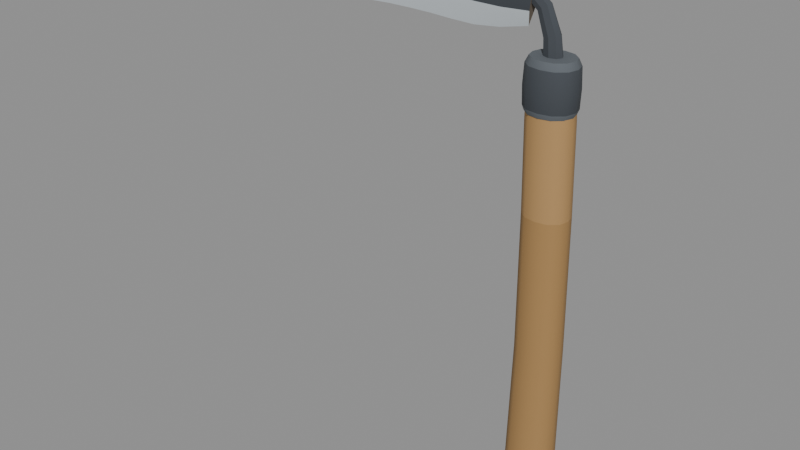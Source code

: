 # Source: sickle.blend  (saved by Blender 5.1.30; exported with 4.5.12 LTS)
import bpy
from mathutils import Matrix  # noqa: F401  (used for matrix-valued properties, if any)

bpy.ops.wm.read_factory_settings(use_empty=True)
scene = bpy.context.scene
scene.name = 'Scene'

# ---- materials (node trees are filled in below, after node groups)
mat_oak_dark = bpy.data.materials.new('oak_dark')
mat_oak_dark.diffuse_color = (0.1559, 0.0865, 0.0356, 1.0)
mat_oak = bpy.data.materials.new('oak')
mat_oak.diffuse_color = (0.4342, 0.2542, 0.09759, 1.0)
mat_oak_worn = bpy.data.materials.new('oak_worn')
mat_oak_worn.diffuse_color = (0.3712, 0.2122, 0.07619, 1.0)
mat_steel_dark = bpy.data.materials.new('steel_dark')
mat_steel_dark.diffuse_color = (0.107, 0.1221, 0.1384, 1.0)
mat_forge = bpy.data.materials.new('forge')
mat_forge.diffuse_color = (0.05286, 0.06125, 0.07227, 1.0)
mat_patina = bpy.data.materials.new('patina')
mat_patina.diffuse_color = (0.1559, 0.1248, 0.09306, 1.0)
mat_steel_edge = bpy.data.materials.new('steel_edge')
mat_steel_edge.diffuse_color = (0.5457, 0.5972, 0.6308, 1.0)

# ---- material node trees
mat_oak_dark.use_nodes = True; mat_oak_dark.node_tree.nodes.clear()
_N = mat_oak_dark.node_tree.nodes; _L = mat_oak_dark.node_tree.links
n0 = _N.new('ShaderNodeBsdfPrincipled'); n0.name = 'Principled BSDF'; n0.location = (-200, 100)
n0.inputs[0].default_value = (0.1559, 0.0865, 0.0356, 1.0)
n0.inputs[2].default_value = 0.9
n1 = _N.new('ShaderNodeOutputMaterial'); n1.name = 'Material Output'; n1.location = (200, 100)
_L.new(n0.outputs[0], n1.inputs[0])
n1.is_active_output = True
mat_oak.use_nodes = True; mat_oak.node_tree.nodes.clear()
_N = mat_oak.node_tree.nodes; _L = mat_oak.node_tree.links
n0 = _N.new('ShaderNodeBsdfPrincipled'); n0.name = 'Principled BSDF'; n0.location = (-200, 100)
n0.inputs[0].default_value = (0.4342, 0.2542, 0.09759, 1.0)
n0.inputs[2].default_value = 0.9
n1 = _N.new('ShaderNodeOutputMaterial'); n1.name = 'Material Output'; n1.location = (200, 100)
_L.new(n0.outputs[0], n1.inputs[0])
n1.is_active_output = True
mat_oak_worn.use_nodes = True; mat_oak_worn.node_tree.nodes.clear()
_N = mat_oak_worn.node_tree.nodes; _L = mat_oak_worn.node_tree.links
n0 = _N.new('ShaderNodeBsdfPrincipled'); n0.name = 'Principled BSDF'; n0.location = (-200, 100)
n0.inputs[0].default_value = (0.3712, 0.2122, 0.07619, 1.0)
n0.inputs[2].default_value = 0.9
n1 = _N.new('ShaderNodeOutputMaterial'); n1.name = 'Material Output'; n1.location = (200, 100)
_L.new(n0.outputs[0], n1.inputs[0])
n1.is_active_output = True
mat_steel_dark.use_nodes = True; mat_steel_dark.node_tree.nodes.clear()
_N = mat_steel_dark.node_tree.nodes; _L = mat_steel_dark.node_tree.links
n0 = _N.new('ShaderNodeBsdfPrincipled'); n0.name = 'Principled BSDF'; n0.location = (-200, 100)
n0.inputs[0].default_value = (0.107, 0.1221, 0.1384, 1.0)
n0.inputs[2].default_value = 0.9
n1 = _N.new('ShaderNodeOutputMaterial'); n1.name = 'Material Output'; n1.location = (200, 100)
_L.new(n0.outputs[0], n1.inputs[0])
n1.is_active_output = True
mat_forge.use_nodes = True; mat_forge.node_tree.nodes.clear()
_N = mat_forge.node_tree.nodes; _L = mat_forge.node_tree.links
n0 = _N.new('ShaderNodeBsdfPrincipled'); n0.name = 'Principled BSDF'; n0.location = (-200, 100)
n0.inputs[0].default_value = (0.05286, 0.06125, 0.07227, 1.0)
n0.inputs[2].default_value = 0.9
n1 = _N.new('ShaderNodeOutputMaterial'); n1.name = 'Material Output'; n1.location = (200, 100)
_L.new(n0.outputs[0], n1.inputs[0])
n1.is_active_output = True
mat_patina.use_nodes = True; mat_patina.node_tree.nodes.clear()
_N = mat_patina.node_tree.nodes; _L = mat_patina.node_tree.links
n0 = _N.new('ShaderNodeBsdfPrincipled'); n0.name = 'Principled BSDF'; n0.location = (-200, 100)
n0.inputs[0].default_value = (0.1559, 0.1248, 0.09306, 1.0)
n0.inputs[2].default_value = 0.9
n1 = _N.new('ShaderNodeOutputMaterial'); n1.name = 'Material Output'; n1.location = (200, 100)
_L.new(n0.outputs[0], n1.inputs[0])
n1.is_active_output = True
mat_steel_edge.use_nodes = True; mat_steel_edge.node_tree.nodes.clear()
_N = mat_steel_edge.node_tree.nodes; _L = mat_steel_edge.node_tree.links
n0 = _N.new('ShaderNodeBsdfPrincipled'); n0.name = 'Principled BSDF'; n0.location = (-200, 100)
n0.inputs[0].default_value = (0.5457, 0.5972, 0.6308, 1.0)
n0.inputs[2].default_value = 0.9
n1 = _N.new('ShaderNodeOutputMaterial'); n1.name = 'Material Output'; n1.location = (200, 100)
_L.new(n0.outputs[0], n1.inputs[0])
n1.is_active_output = True

# ---- meshes
me_handle = bpy.data.meshes.new('handle')
me_handle.from_pydata([(0.0112, 0.0, 0.0), (0.01005, 0.00487, 0.0), (0.005803, 0.008436, 0.0), (6.858e-19, 0.0094, 0.0), (-0.005803, 0.008436, 0.0), (-0.01005, 0.00487, 0.0), (-0.0112, 1.151e-18, 0.0), (-0.01005, -0.00487, 0.0), (-0.005803, -0.008436, 0.0), (-2.057e-18, -0.0094, 0.0), (0.005803, -0.008436, 0.0), (0.01005, -0.00487, 0.0), (0.01536, 0.0, 0.0056), (0.0138, 0.006632, 0.0056), (0.008032, 0.01149, 0.0056), (0.000157, 0.0128, 0.0056), (-0.007718, 0.01149, 0.0056), (-0.01348, 0.006632, 0.0056), (-0.01504, 1.568e-18, 0.0056), (-0.01348, -0.006632, 0.0056), (-0.007718, -0.01149, 0.0056), (0.000157, -0.0128, 0.0056), (0.008032, -0.01149, 0.0056), (0.0138, -0.006632, 0.0056), (0.01651, 0.0, 0.0182), (0.01487, 0.006995, 0.0182), (0.008797, 0.01212, 0.0182), (0.000507, 0.0135, 0.0182), (-0.007783, 0.01212, 0.0182), (-0.01385, 0.006995, 0.0182), (-0.01549, 1.653e-18, 0.0182), (-0.01385, -0.006995, 0.0182), (-0.007783, -0.01212, 0.0182), (0.000507, -0.0135, 0.0182), (0.008797, -0.01212, 0.0182), (0.01487, -0.006995, 0.0182), (0.01624, 0.0, 0.0504), (0.01471, 0.006528, 0.0504), (0.00906, 0.01131, 0.0504), (0.00134, 0.0126, 0.0504), (-0.00638, 0.01131, 0.0504), (-0.01203, 0.006528, 0.0504), (-0.01356, 1.543e-18, 0.0504), (-0.01203, -0.006528, 0.0504), (-0.00638, -0.01131, 0.0504), (0.00134, -0.0126, 0.0504), (0.00906, -0.01131, 0.0504), (0.01471, -0.006528, 0.0504), (0.01647, 0.0, 0.126), (0.01503, 0.006114, 0.126), (0.009723, 0.01059, 0.126), (0.002469, 0.0118, 0.126), (-0.004784, 0.01059, 0.126), (-0.01009, 0.006114, 0.126), (-0.01153, 1.445e-18, 0.126), (-0.01009, -0.006114, 0.126), (-0.004784, -0.01059, 0.126), (0.002469, -0.0118, 0.126), (0.009723, -0.01059, 0.126), (0.01503, -0.006114, 0.126), (0.01547, 0.0, 0.21), (0.01406, 0.00601, 0.21), (0.008866, 0.01041, 0.21), (0.001768, 0.0116, 0.21), (-0.00533, 0.01041, 0.21), (-0.01053, 0.00601, 0.21), (-0.01193, 1.421e-18, 0.21), (-0.01053, -0.00601, 0.21), (-0.00533, -0.01041, 0.21), (0.001768, -0.0116, 0.21), (0.008866, -0.01041, 0.21), (0.01406, -0.00601, 0.21), (0.01407, 0.0, 0.2632), (0.01267, 0.005958, 0.2632), (0.007515, 0.01032, 0.2632), (0.0004685, 0.0115, 0.2632), (-0.006578, 0.01032, 0.2632), (-0.01174, 0.005958, 0.2632), (-0.01313, 1.408e-18, 0.2632), (-0.01174, -0.005958, 0.2632), (-0.006578, -0.01032, 0.2632), (0.0004685, -0.0115, 0.2632), (0.007515, -0.01032, 0.2632), (0.01267, -0.005958, 0.2632), (0.0131, 0.0, 0.28), (0.01176, 0.005751, 0.28), (0.006787, 0.009961, 0.28), (1.108e-18, 0.0111, 0.28), (-0.006787, 0.009961, 0.28), (-0.01176, 0.005751, 0.28), (-0.0131, 1.359e-18, 0.28), (-0.01176, -0.005751, 0.28), (-0.006787, -0.009961, 0.28), (-2.1e-18, -0.0111, 0.28), (0.006787, -0.009961, 0.28), (0.01176, -0.005751, 0.28), (0.0138, 0.0, 0.268), (0.01225, 0.006014, 0.268), (0.007075, 0.01042, 0.268), (8.45e-19, 0.01173, 0.268), (-0.007075, 0.01042, 0.268), (-0.01225, 0.006014, 0.268), (-0.0138, 1.437e-18, 0.268), (-0.01225, -0.006014, 0.268), (-0.007075, -0.01042, 0.268), (-2.535e-18, -0.01173, 0.268), (0.007075, -0.01042, 0.268), (0.01225, -0.006014, 0.268), (0.015, 0.0, 0.271), (0.01332, 0.006537, 0.271), (0.00769, 0.01132, 0.271), (9.185e-19, 0.01275, 0.271), (-0.00769, 0.01132, 0.271), (-0.01332, 0.006537, 0.271), (-0.015, 1.561e-18, 0.271), (-0.01332, -0.006537, 0.271), (-0.00769, -0.01132, 0.271), (-2.755e-18, -0.01275, 0.271), (0.00769, -0.01132, 0.271), (0.01332, -0.006537, 0.271), (0.0154, 0.0, 0.282), (0.01368, 0.006711, 0.282), (0.007895, 0.01162, 0.282), (9.43e-19, 0.01309, 0.282), (-0.007895, 0.01162, 0.282), (-0.01368, 0.006711, 0.282), (-0.0154, 1.603e-18, 0.282), (-0.01368, -0.006711, 0.282), (-0.007895, -0.01162, 0.282), (-2.829e-18, -0.01309, 0.282), (0.007895, -0.01162, 0.282), (0.01368, -0.006711, 0.282), (0.0148, 0.0, 0.294), (0.01314, 0.00645, 0.294), (0.007588, 0.01117, 0.294), (9.062e-19, 0.01258, 0.294), (-0.007588, 0.01117, 0.294), (-0.01314, 0.00645, 0.294), (-0.0148, 1.541e-18, 0.294), (-0.01314, -0.00645, 0.294), (-0.007588, -0.01117, 0.294), (-2.719e-18, -0.01258, 0.294), (0.007588, -0.01117, 0.294), (0.01314, -0.00645, 0.294), (0.0128, 0.0, 0.298), (0.01137, 0.005578, 0.298), (0.006562, 0.009661, 0.298), (7.838e-19, 0.01088, 0.298), (-0.006562, 0.009661, 0.298), (-0.01137, 0.005578, 0.298), (-0.0128, 1.332e-18, 0.298), (-0.01137, -0.005578, 0.298), (-0.006562, -0.009661, 0.298), (-2.351e-18, -0.01088, 0.298), (0.006562, -0.009661, 0.298), (0.01137, -0.005578, 0.298)], [], [(0, 1, 13, 12), (1, 2, 14, 13), (2, 3, 15, 14), (3, 4, 16, 15), (4, 5, 17, 16), (5, 6, 18, 17), (6, 7, 19, 18), (7, 8, 20, 19), (8, 9, 21, 20), (9, 10, 22, 21), (10, 11, 23, 22), (11, 0, 12, 23), (12, 13, 25, 24), (13, 14, 26, 25), (14, 15, 27, 26), (15, 16, 28, 27), (16, 17, 29, 28), (17, 18, 30, 29), (18, 19, 31, 30), (19, 20, 32, 31), (20, 21, 33, 32), (21, 22, 34, 33), (22, 23, 35, 34), (23, 12, 24, 35), (24, 25, 37, 36), (25, 26, 38, 37), (26, 27, 39, 38), (27, 28, 40, 39), (28, 29, 41, 40), (29, 30, 42, 41), (30, 31, 43, 42), (31, 32, 44, 43), (32, 33, 45, 44), (33, 34, 46, 45), (34, 35, 47, 46), (35, 24, 36, 47), (36, 37, 49, 48), (37, 38, 50, 49), (38, 39, 51, 50), (39, 40, 52, 51), (40, 41, 53, 52), (41, 42, 54, 53), (42, 43, 55, 54), (43, 44, 56, 55), (44, 45, 57, 56), (45, 46, 58, 57), (46, 47, 59, 58), (47, 36, 48, 59), (48, 49, 61, 60), (49, 50, 62, 61), (50, 51, 63, 62), (51, 52, 64, 63), (52, 53, 65, 64), (53, 54, 66, 65), (54, 55, 67, 66), (55, 56, 68, 67), (56, 57, 69, 68), (57, 58, 70, 69), (58, 59, 71, 70), (59, 48, 60, 71), (60, 61, 73, 72), (61, 62, 74, 73), (62, 63, 75, 74), (63, 64, 76, 75), (64, 65, 77, 76), (65, 66, 78, 77), (66, 67, 79, 78), (67, 68, 80, 79), (68, 69, 81, 80), (69, 70, 82, 81), (70, 71, 83, 82), (71, 60, 72, 83), (72, 73, 85, 84), (73, 74, 86, 85), (74, 75, 87, 86), (75, 76, 88, 87), (76, 77, 89, 88), (77, 78, 90, 89), (78, 79, 91, 90), (79, 80, 92, 91), (80, 81, 93, 92), (81, 82, 94, 93), (82, 83, 95, 94), (83, 72, 84, 95), (0, 11, 10, 9, 8, 7, 6, 5, 4, 3, 2, 1), (95, 84, 85, 86, 87, 88, 89, 90, 91, 92, 93, 94), (96, 97, 109, 108), (97, 98, 110, 109), (98, 99, 111, 110), (99, 100, 112, 111), (100, 101, 113, 112), (101, 102, 114, 113), (102, 103, 115, 114), (103, 104, 116, 115), (104, 105, 117, 116), (105, 106, 118, 117), (106, 107, 119, 118), (107, 96, 108, 119), (108, 109, 121, 120), (109, 110, 122, 121), (110, 111, 123, 122), (111, 112, 124, 123), (112, 113, 125, 124), (113, 114, 126, 125), (114, 115, 127, 126), (115, 116, 128, 127), (116, 117, 129, 128), (117, 118, 130, 129), (118, 119, 131, 130), (119, 108, 120, 131), (120, 121, 133, 132), (121, 122, 134, 133), (122, 123, 135, 134), (123, 124, 136, 135), (124, 125, 137, 136), (125, 126, 138, 137), (126, 127, 139, 138), (127, 128, 140, 139), (128, 129, 141, 140), (129, 130, 142, 141), (130, 131, 143, 142), (131, 120, 132, 143), (132, 133, 145, 144), (133, 134, 146, 145), (134, 135, 147, 146), (135, 136, 148, 147), (136, 137, 149, 148), (137, 138, 150, 149), (138, 139, 151, 150), (139, 140, 152, 151), (140, 141, 153, 152), (141, 142, 154, 153), (142, 143, 155, 154), (143, 132, 144, 155), (96, 107, 106, 105, 104, 103, 102, 101, 100, 99, 98, 97), (155, 144, 145, 146, 147, 148, 149, 150, 151, 152, 153, 154)])
me_handle.polygons.foreach_set('use_smooth', [True] * 136)
me_handle.polygons.foreach_set('material_index', [0, 0, 0, 0, 0, 0, 0, 0, 0, 0, 0, 0, 1, 1, 1, 1, 1, 1, 1, 1, 1, 1, 1, 1, 1, 1, 1, 1, 1, 1, 1, 1, 1, 1, 1, 1, 2, 2, 2, 2, 2, 2, 2, 2, 2, 2, 2, 2, 2, 2, 2, 2, 2, 2, 2, 2, 2, 2, 2, 2, 1, 1, 1, 1, 1, 1, 1, 1, 1, 1, 1, 1, 1, 1, 1, 1, 1, 1, 1, 1, 1, 1, 1, 1, 0, 0, 3, 3, 3, 3, 3, 3, 3, 3, 3, 3, 3, 3, 4, 4, 4, 4, 4, 4, 4, 4, 4, 4, 4, 4, 4, 4, 4, 4, 4, 4, 4, 4, 4, 4, 4, 4, 3, 3, 3, 3, 3, 3, 3, 3, 3, 3, 3, 3, 3, 3])
_k = set([(0, 1), (0, 11), (1, 2), (2, 3), (3, 4), (4, 5), (5, 6), (6, 7), (7, 8), (8, 9), (9, 10), (10, 11), (84, 85), (84, 95), (85, 86), (86, 87), (87, 88), (88, 89), (89, 90), (90, 91), (91, 92), (92, 93), (93, 94), (94, 95), (96, 97), (96, 107), (97, 98), (98, 99), (99, 100), (100, 101), (101, 102), (102, 103), (103, 104), (104, 105), (105, 106), (106, 107), (144, 145), (144, 155), (145, 146), (146, 147), (147, 148), (148, 149), (149, 150), (150, 151), (151, 152), (152, 153), (153, 154), (154, 155)])
me_handle.attributes.new('sharp_edge', 'BOOLEAN', 'EDGE').data.foreach_set('value', [ (min(e.vertices), max(e.vertices)) in _k for e in me_handle.edges])
me_handle.materials.append(mat_oak_dark)
me_handle.materials.append(mat_oak)
me_handle.materials.append(mat_oak_worn)
me_handle.materials.append(mat_steel_dark)
me_handle.materials.append(mat_forge)
me_handle.update()
me_blade = bpy.data.meshes.new('blade')
me_blade.from_pydata([(0.005767, 0.0, 0.2946), (0.004078, 0.003253, 0.2944), (3.531e-19, 0.0046, 0.294), (-0.004078, 0.003253, 0.2936), (-0.005767, 5.633e-19, 0.2934), (-0.004078, -0.003253, 0.2936), (-1.059e-18, -0.0046, 0.294), (0.004078, -0.003253, 0.2944), (0.003545, 0.0, 0.3093), (0.002067, 0.002828, 0.3089), (-0.0015, 0.004, 0.308), (-0.005067, 0.002828, 0.3071), (-0.006545, 4.899e-19, 0.3067), (-0.005067, -0.002828, 0.3071), (-0.0015, -0.004, 0.308), (0.002067, -0.002828, 0.3089), (-0.003132, 0.0, 0.3247), (-0.004265, 0.002333, 0.3239), (-0.007, 0.0033, 0.322), (-0.009735, 0.002333, 0.3201), (-0.01087, 4.041e-19, 0.3193), (-0.009735, -0.002333, 0.3201), (-0.007, -0.0033, 0.322), (-0.004265, -0.002333, 0.3239), (-0.0133, 0.0, 0.3325), (-0.01409, 0.00198, 0.3315), (-0.016, 0.0028, 0.329), (-0.01791, 0.00198, 0.3265), (-0.0187, 3.429e-19, 0.3255), (-0.01791, -0.00198, 0.3265), (-0.016, -0.0028, 0.329), (-0.01409, -0.00198, 0.3315), (-0.01184, 0.0, 0.3329), (-0.01231, 0.003264, 0.3303), (-0.0133, 0.003128, 0.3249), (-0.01436, 0.002516, 0.319), (-0.01593, 0.0, 0.3104), (-0.01436, -0.002516, 0.319), (-0.0133, -0.003128, 0.3249), (-0.01231, -0.003264, 0.3303), (-0.0289, 0.0, 0.3362), (-0.02945, 0.003168, 0.3328), (-0.03061, 0.003036, 0.3257), (-0.03187, 0.002442, 0.3179), (-0.03372, 0.0, 0.3065), (-0.03187, -0.002442, 0.3179), (-0.03061, -0.003036, 0.3257), (-0.02945, -0.003168, 0.3328), (-0.04602, 0.0, 0.3388), (-0.04646, 0.002976, 0.3349), (-0.04737, 0.002852, 0.3267), (-0.04836, 0.002294, 0.3179), (-0.04982, 0.0, 0.3047), (-0.04836, -0.002294, 0.3179), (-0.04737, -0.002852, 0.3267), (-0.04646, -0.002976, 0.3349), (-0.06319, 0.0, 0.3403), (-0.06336, 0.002784, 0.3362), (-0.06371, 0.002668, 0.3277), (-0.06409, 0.002146, 0.3185), (-0.06465, 0.0, 0.3049), (-0.06409, -0.002146, 0.3185), (-0.06371, -0.002668, 0.3277), (-0.06336, -0.002784, 0.3362), (-0.08039, 0.0, 0.3403), (-0.08022, 0.002592, 0.3363), (-0.07986, 0.002484, 0.3279), (-0.07947, 0.001998, 0.3189), (-0.07889, 0.0, 0.3055), (-0.07947, -0.001998, 0.3189), (-0.07986, -0.002484, 0.3279), (-0.08022, -0.002592, 0.3363), (-0.09759, 0.0, 0.3387), (-0.09707, 0.0024, 0.3349), (-0.09601, 0.0023, 0.327), (-0.09485, 0.00185, 0.3184), (-0.09314, 0.0, 0.3057), (-0.09485, -0.00185, 0.3184), (-0.09601, -0.0023, 0.327), (-0.09707, -0.0024, 0.3349), (-0.1148, 0.0, 0.3355), (-0.114, 0.002208, 0.332), (-0.1123, 0.002116, 0.3248), (-0.1106, 0.001702, 0.3171), (-0.108, 0.0, 0.3056), (-0.1106, -0.001702, 0.3171), (-0.1123, -0.002116, 0.3248), (-0.114, -0.002208, 0.332), (-0.1319, 0.0, 0.3307), (-0.131, 0.002016, 0.3277), (-0.129, 0.001932, 0.3215), (-0.1269, 0.001554, 0.3148), (-0.1238, 0.0, 0.3049), (-0.1269, -0.001554, 0.3148), (-0.129, -0.001932, 0.3215), (-0.131, -0.002016, 0.3277), (-0.149, 0.0, 0.3244), (-0.148, 0.001824, 0.322), (-0.1461, 0.001748, 0.317), (-0.144, 0.001406, 0.3116), (-0.1409, 0.0, 0.3036), (-0.144, -0.001406, 0.3116), (-0.1461, -0.001748, 0.317), (-0.148, -0.001824, 0.322), (-0.166, 0.0, 0.317), (-0.1653, 0.001632, 0.3152), (-0.1638, 0.001564, 0.3115), (-0.1621, 0.001258, 0.3075), (-0.1597, 0.0, 0.3016), (-0.1621, -0.001258, 0.3075), (-0.1638, -0.001564, 0.3115), (-0.1653, -0.001632, 0.3152), (-0.183, 0.0, 0.31), (-0.1826, 0.00144, 0.3089), (-0.1817, 0.00138, 0.3064), (-0.1807, 0.00111, 0.3037), (-0.1793, 0.0, 0.2998), (-0.1807, -0.00111, 0.3037), (-0.1817, -0.00138, 0.3064), (-0.1826, -0.00144, 0.3089), (-0.2, 0.0, 0.3044), (-0.1998, 0.001152, 0.3038), (-0.1993, 0.001104, 0.3024), (-0.1989, 0.000888, 0.301), (-0.1981, 0.0, 0.299), (-0.1989, -0.000888, 0.301), (-0.1993, -0.001104, 0.3024), (-0.1998, -0.001152, 0.3038), (-0.217, 0.0, 0.298), (-0.217, 0.000768, 0.2979), (-0.2169, 0.000736, 0.2976), (-0.2168, 0.000592, 0.2973), (-0.2166, 0.0, 0.2969), (-0.2168, -0.000592, 0.2973), (-0.2169, -0.000736, 0.2976), (-0.217, -0.000768, 0.2979)], [], [(0, 1, 9, 8), (1, 2, 10, 9), (2, 3, 11, 10), (3, 4, 12, 11), (4, 5, 13, 12), (5, 6, 14, 13), (6, 7, 15, 14), (7, 0, 8, 15), (8, 9, 17, 16), (9, 10, 18, 17), (10, 11, 19, 18), (11, 12, 20, 19), (12, 13, 21, 20), (13, 14, 22, 21), (14, 15, 23, 22), (15, 8, 16, 23), (16, 17, 25, 24), (17, 18, 26, 25), (18, 19, 27, 26), (19, 20, 28, 27), (20, 21, 29, 28), (21, 22, 30, 29), (22, 23, 31, 30), (23, 16, 24, 31), (0, 7, 6, 5, 4, 3, 2, 1), (31, 24, 25, 26, 27, 28, 29, 30), (32, 33, 41, 40), (33, 34, 42, 41), (34, 35, 43, 42), (35, 36, 44, 43), (36, 37, 45, 44), (37, 38, 46, 45), (38, 39, 47, 46), (39, 32, 40, 47), (40, 41, 49, 48), (41, 42, 50, 49), (42, 43, 51, 50), (43, 44, 52, 51), (44, 45, 53, 52), (45, 46, 54, 53), (46, 47, 55, 54), (47, 40, 48, 55), (48, 49, 57, 56), (49, 50, 58, 57), (50, 51, 59, 58), (51, 52, 60, 59), (52, 53, 61, 60), (53, 54, 62, 61), (54, 55, 63, 62), (55, 48, 56, 63), (56, 57, 65, 64), (57, 58, 66, 65), (58, 59, 67, 66), (59, 60, 68, 67), (60, 61, 69, 68), (61, 62, 70, 69), (62, 63, 71, 70), (63, 56, 64, 71), (64, 65, 73, 72), (65, 66, 74, 73), (66, 67, 75, 74), (67, 68, 76, 75), (68, 69, 77, 76), (69, 70, 78, 77), (70, 71, 79, 78), (71, 64, 72, 79), (72, 73, 81, 80), (73, 74, 82, 81), (74, 75, 83, 82), (75, 76, 84, 83), (76, 77, 85, 84), (77, 78, 86, 85), (78, 79, 87, 86), (79, 72, 80, 87), (80, 81, 89, 88), (81, 82, 90, 89), (82, 83, 91, 90), (83, 84, 92, 91), (84, 85, 93, 92), (85, 86, 94, 93), (86, 87, 95, 94), (87, 80, 88, 95), (88, 89, 97, 96), (89, 90, 98, 97), (90, 91, 99, 98), (91, 92, 100, 99), (92, 93, 101, 100), (93, 94, 102, 101), (94, 95, 103, 102), (95, 88, 96, 103), (96, 97, 105, 104), (97, 98, 106, 105), (98, 99, 107, 106), (99, 100, 108, 107), (100, 101, 109, 108), (101, 102, 110, 109), (102, 103, 111, 110), (103, 96, 104, 111), (104, 105, 113, 112), (105, 106, 114, 113), (106, 107, 115, 114), (107, 108, 116, 115), (108, 109, 117, 116), (109, 110, 118, 117), (110, 111, 119, 118), (111, 104, 112, 119), (112, 113, 121, 120), (113, 114, 122, 121), (114, 115, 123, 122), (115, 116, 124, 123), (116, 117, 125, 124), (117, 118, 126, 125), (118, 119, 127, 126), (119, 112, 120, 127), (120, 121, 129, 128), (121, 122, 130, 129), (122, 123, 131, 130), (123, 124, 132, 131), (124, 125, 133, 132), (125, 126, 134, 133), (126, 127, 135, 134), (127, 120, 128, 135), (32, 39, 38, 37, 36, 35, 34, 33), (135, 128, 129, 130, 131, 132, 133, 134)])
me_blade.polygons.foreach_set('use_smooth', [True] * 124)
me_blade.polygons.foreach_set('material_index', [0, 0, 0, 0, 0, 0, 0, 0, 0, 0, 0, 0, 0, 0, 0, 0, 0, 0, 0, 0, 0, 0, 0, 0, 0, 0, 1, 0, 0, 2, 2, 0, 0, 1, 1, 0, 0, 2, 2, 0, 0, 1, 1, 0, 0, 2, 2, 0, 0, 1, 1, 0, 0, 2, 2, 0, 0, 1, 1, 0, 0, 2, 2, 0, 0, 1, 1, 0, 0, 2, 2, 0, 0, 1, 1, 0, 0, 2, 2, 0, 0, 1, 1, 0, 0, 2, 2, 0, 0, 1, 1, 0, 0, 2, 2, 0, 0, 1, 1, 0, 0, 2, 2, 0, 0, 1, 1, 0, 0, 2, 2, 0, 0, 1, 1, 0, 0, 2, 2, 0, 0, 1, 1, 1])
_k = set([(0, 1), (0, 7), (0, 8), (1, 2), (1, 9), (2, 3), (2, 10), (3, 4), (3, 11), (4, 5), (4, 12), (5, 6), (5, 13), (6, 7), (6, 14), (7, 15), (8, 16), (9, 17), (10, 18), (11, 19), (12, 20), (13, 21), (14, 22), (15, 23), (16, 24), (17, 25), (18, 26), (19, 20), (19, 27), (20, 21), (20, 28), (21, 29), (22, 30), (23, 31), (24, 25), (24, 31), (25, 26), (26, 27), (27, 28), (28, 29), (29, 30), (30, 31), (32, 33), (32, 39), (32, 40), (33, 34), (33, 41), (34, 35), (35, 36), (36, 37), (36, 44), (37, 38), (38, 39), (39, 47), (40, 48), (41, 49), (44, 52), (47, 55), (48, 56), (49, 57), (52, 60), (55, 63), (56, 64), (57, 65), (60, 68), (63, 71), (64, 72), (65, 73), (68, 76), (71, 79), (72, 80), (73, 81), (76, 84), (79, 87), (80, 88), (81, 89), (84, 92), (87, 95), (88, 96), (89, 97), (92, 100), (95, 103), (96, 104), (97, 105), (100, 108), (103, 111), (104, 112), (105, 113), (108, 116), (111, 119), (112, 120), (113, 121), (116, 124), (119, 127), (120, 128), (121, 129), (124, 132), (127, 135), (128, 129), (128, 135), (129, 130), (130, 131), (131, 132), (132, 133), (133, 134), (134, 135)])
me_blade.attributes.new('sharp_edge', 'BOOLEAN', 'EDGE').data.foreach_set('value', [ (min(e.vertices), max(e.vertices)) in _k for e in me_blade.edges])
me_blade.materials.append(mat_forge)
me_blade.materials.append(mat_patina)
me_blade.materials.append(mat_steel_edge)
me_blade.update()

# ---- objects
ob_handle = bpy.data.objects.new('handle', me_handle)
ob_blade = bpy.data.objects.new('blade', me_blade)

# ---- transforms, parenting, visibility, modifiers, constraints
ob_handle.location = (0.0, 0.0, 0.0)
ob_blade.location = (0.0, 0.0, 0.0)

# ---- collection membership
scene.collection.objects.link(ob_handle)
scene.collection.objects.link(ob_blade)

# ---- scene / render settings (as saved in the file)
scene.frame_start = 1; scene.frame_end = 250; scene.frame_set(1)
scene.render.engine = 'BLENDER_EEVEE_NEXT'
scene.render.bake_bias = 0.0
scene.render.bake_samples = 0
scene.cycles.sampling_pattern = 'TABULATED_SOBOL'
scene.eevee.use_volume_custom_range = False
bpy.context.view_layer.update()

# ---- added for rendering (the .blend has no active camera and no usable light): camera, sun + grey world if the file has none
cam_auto = bpy.data.cameras.new('AutoCamera')
cam_auto.lens = 50.0
cam_auto.sensor_width = 36.0
cam_auto.clip_end = 1000.0
ob_auto_camera = bpy.data.objects.new('AutoCamera', cam_auto)
scene.collection.objects.link(ob_auto_camera)
ob_auto_camera.location = (0.282405, -0.459192, 0.476268)
ob_auto_camera.rotation_euler = (1.09748, -7.21219e-08, 0.694738)
scene.camera = ob_auto_camera
light_auto_sun = bpy.data.lights.new('AutoSun', 'SUN')
light_auto_sun.energy = 3.0
light_auto_sun.angle = 0.0523599
ob_auto_sun = bpy.data.objects.new('AutoSun', light_auto_sun)
scene.collection.objects.link(ob_auto_sun)
ob_auto_sun.rotation_euler = (0.872665, 0.174533, 0.523599)
if scene.world is None:
    world_auto = bpy.data.worlds.new('AutoWorld')
    world_auto.color = (0.3, 0.3, 0.3)
    scene.world = world_auto
bpy.context.view_layer.update()
